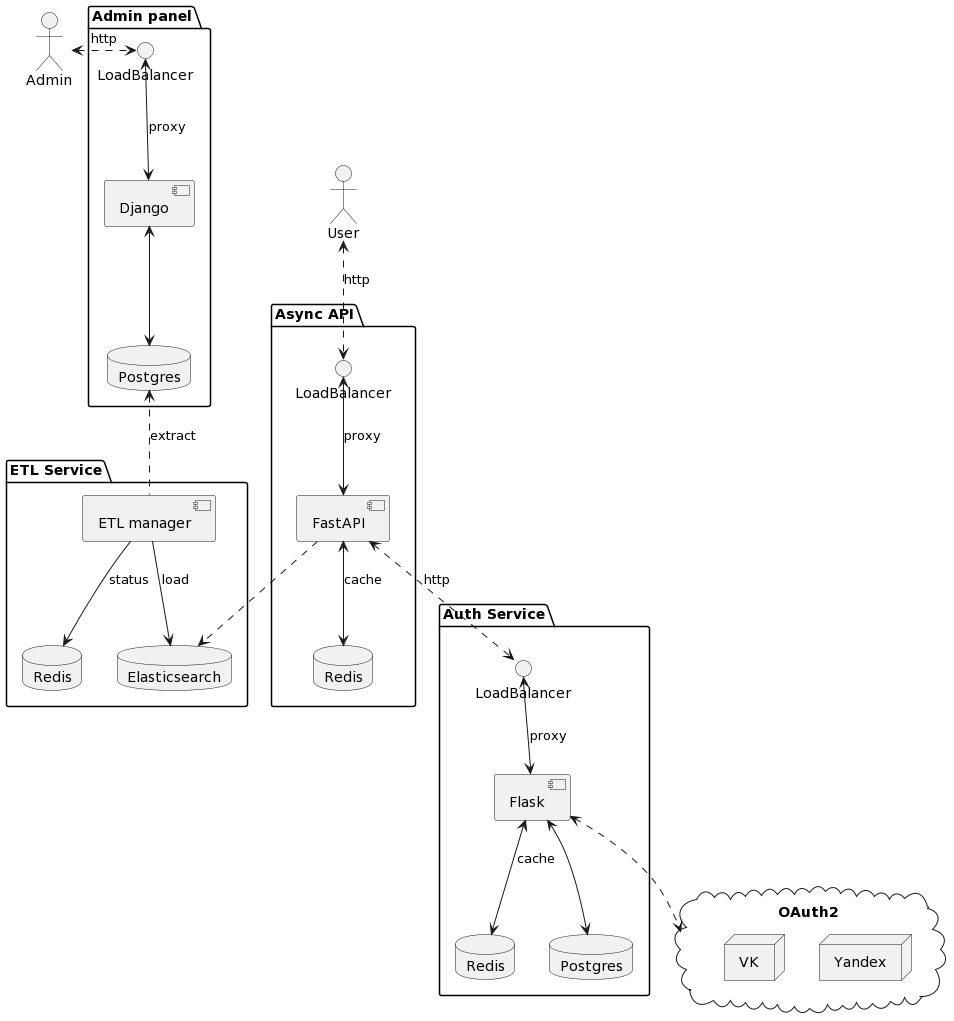

The diagram above was rendered by PlantUML. Its source (embedded in the PNG):
@startuml
skinparam componentStyle uml2

actor User
actor Admin


package "Auth Service" {
    interface LoadBalancer as nginx3
    [Flask]
    database Redis as redis_2
    database Postgres as postgres_2
}
[Flask] <--> redis_2: cache
[Flask] <--> postgres_2
nginx3 <--> [Flask]: proxy

package "Admin panel" {
    database Postgres
    interface LoadBalancer as nginx
    [Django]
}
[Django] <--> Postgres
nginx <--> [Django]: proxy
Admin <.right.> nginx: http

package "ETL Service" {
    database Elasticsearch
    database Redis as redis_3
    [ETL manager]
}
Postgres <.. [ETL manager]: extract
[ETL manager] --> Elasticsearch: load
[ETL manager] --> redis_3: status

package "Async API" {
    interface LoadBalancer as nginx2
    database Redis
    [FastAPI]
}
[FastAPI] <--> Redis: cache
User <..> nginx2: http
nginx2 <--> [FastAPI]: proxy
[FastAPI] ..> Elasticsearch
[FastAPI] <..> nginx3: http

cloud "OAuth2" {
    node Yandex
    node VK
}
[Flask] <..> OAuth2
@enduml